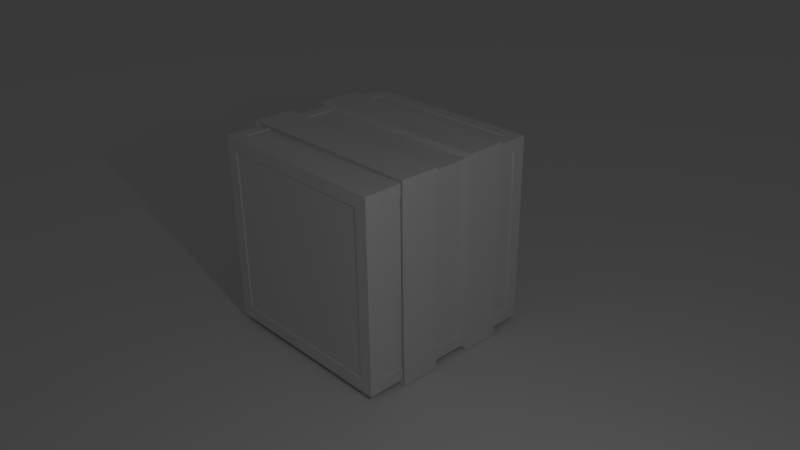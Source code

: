 # Source: box.blend  (saved by Blender 2.68.0; exported with 4.5.12 LTS)
import bpy
from mathutils import Matrix  # noqa: F401  (used for matrix-valued properties, if any)

bpy.ops.wm.read_factory_settings(use_empty=True)
scene = bpy.context.scene
scene.name = 'Scene'

# ---- collections
col_collection_1 = bpy.data.collections.new('Collection 1'); scene.collection.children.link(col_collection_1)

# ---- materials (node trees are filled in below, after node groups)
mat_floor = bpy.data.materials.new('floor')
mat_floor.alpha_threshold = 0.0
mat_floor.use_transparent_shadow = False
mat_floor.preview_render_type = 'CUBE'
mat_floor.roughness = 0.5
mat_floor.line_color = (0.0, 0.0, 0.0, 1.0)
mat_box = bpy.data.materials.new('box')
mat_box.alpha_threshold = 0.0
mat_box.use_transparent_shadow = False
mat_box.roughness = 0.5
mat_box.specular_intensity = 0.2
mat_box.line_color = (0.0, 0.0, 0.0, 1.0)

# ---- material node trees

# ---- world
world_world = bpy.data.worlds.new('World'); scene.world = world_world
world_world.color = (0.05088, 0.05088, 0.05088)
world_world.use_sun_shadow = False
world_world.sun_shadow_jitter_overblur = 0.0
world_world.cycles.sampling_method = 'MANUAL'
world_world.cycles.sample_map_resolution = 256

# ---- cameras
cam_camera = bpy.data.cameras.new('Camera')
cam_camera.clip_end = 100.0
cam_camera.lens = 35.0
cam_camera.sensor_width = 32.0
cam_camera.sensor_height = 18.0
cam_camera.ortho_scale = 7.314
cam_camera.dof.focus_distance = 0.0
cam_camera.dof.aperture_fstop = 128.0

# ---- lights
light_lamp = bpy.data.lights.new('Lamp', 'POINT')
light_lamp.transmission_factor = 0.0
light_lamp.cutoff_distance = 30.0
light_lamp.energy = 100.0
light_lamp.shadow_buffer_clip_start = 1.001
light_lamp.shadow_soft_size = 0.1
light_lamp.shadow_maximum_resolution = 0.006
light_lamp.use_absolute_resolution = True
light_lamp.cycles.use_multiple_importance_sampling = False

# ---- meshes
me_plane = bpy.data.meshes.new('Plane')
me_plane.from_pydata([(1.0, -1.0, 0.0), (-1.0, -1.0, 0.0), (1.0, 1.0, 0.0), (-1.0, 1.0, 0.0)], [], [(1, 0, 2, 3)])
me_plane.materials.append(mat_floor)
me_plane.use_remesh_preserve_volume = False
me_plane.use_remesh_preserve_attributes = False
me_plane.use_mirror_vertex_groups = False
me_plane.update()
me_cube_001 = bpy.data.meshes.new('Cube.001')
me_cube_001.from_pydata([(0.8667, -0.6, -1.0), (-0.6, -0.8667, -1.0), (-0.2, -0.8667, -1.0), (0.2, -0.8667, -1.0), (0.6, -0.8667, -1.0), (0.8667, -0.8667, -1.0), (0.7333, -0.8667, -1.0), (0.8667, -0.7333, -1.0), (-0.8667, -0.6, -1.0), (-0.7333, -0.8667, -1.0), (-0.8667, -0.8667, -1.0), (-0.8667, -0.7333, -1.0), (-0.8667, 0.2, -1.0), (-0.8667, -0.2, -1.0), (0.8667, 0.2, -1.0), (0.8667, -0.2, -1.0), (0.8667, 0.6, -1.0), (0.8667, 0.8667, -1.0), (0.8667, 0.7333, -1.0), (-0.7333, 0.8667, -1.0), (-0.8667, 0.8667, -1.0), (1.011, 1.011, -1.011), (1.011, -1.011, -1.011), (-1.011, -1.011, -1.011), (-1.011, 1.011, -1.011), (1.011, 1.011, 1.011), (1.011, -1.011, 1.011), (-1.011, -1.011, 1.011), (-1.011, 1.011, 1.011), (1.011, 0.6066, -1.011), (1.011, 0.2021, -1.011), (1.011, -0.2024, -1.011), (1.011, -0.6069, -1.011), (-1.011, -0.6069, -1.011), (-1.011, -0.2024, -1.011), (-1.011, 0.2021, -1.011), (-1.011, 0.6066, -1.011), (1.011, 0.6066, 1.011), (1.011, 0.2021, 1.011), (1.011, -0.2024, 1.011), (1.011, -0.6069, 1.011), (-1.011, -0.6069, 1.011), (-1.011, -0.2024, 1.011), (-1.011, 0.2021, 1.011), (-1.011, 0.6066, 1.011), (0.6068, 1.011, -1.011), (0.2023, 1.011, -1.011), (-0.2022, 1.011, -1.011), (-0.6067, 1.011, -1.011), (0.6068, -1.011, -1.011), (0.2023, -1.011, -1.011), (-0.2022, -1.011, -1.011), (-0.6067, -1.011, -1.011), (0.6068, 1.011, 1.011), (0.2023, 1.011, 1.011), (-0.2022, 1.011, 1.011), (-0.6067, 1.011, 1.011), (0.6068, -1.011, 1.011), (0.2023, -1.011, 1.011), (-0.2022, -1.011, 1.011), (-0.6067, -1.011, 1.011), (1.011, 1.011, -0.6067), (1.011, 1.011, -0.2022), (1.011, 1.011, 0.2023), (1.011, 1.011, 0.6067), (1.011, -1.011, -0.6067), (1.011, -1.011, -0.2022), (1.011, -1.011, 0.2023), (1.011, -1.011, 0.6067), (-1.011, -1.011, -0.6067), (-1.011, -1.011, -0.2022), (-1.011, -1.011, 0.2023), (-1.011, -1.011, 0.6067), (-1.011, 1.011, -0.6067), (-1.011, 1.011, -0.2022), (-1.011, 1.011, 0.2023), (-1.011, 1.011, 0.6067), (0.8764, -1.011, 0.6067), (0.8764, -1.011, 0.2023), (0.8764, -1.011, -0.2022), (0.8764, -1.011, -0.6067), (0.8764, -0.6069, -1.011), (0.8764, -1.011, 1.011), (0.7416, -1.011, 1.011), (0.8764, -1.011, -1.011), (0.7416, -1.011, -1.011), (0.8764, -0.6069, 1.011), (1.011, -0.7417, 0.8764), (1.011, -0.8766, 0.7416), (1.011, -0.8766, 0.8764), (-1.011, -0.8766, 0.7416), (-1.011, -0.8766, 0.8764), (-1.011, -0.7417, 0.8764), (-0.6067, -1.011, 0.8764), (-0.2022, -1.011, 0.8764), (0.2023, -1.011, 0.8764), (0.6068, -1.011, 0.8764), (-1.011, -0.6069, 0.8764), (1.011, -0.6069, 0.8764), (-1.011, -1.011, 0.8764), (-1.011, -1.011, 0.7416), (1.011, -1.011, 0.8764), (1.011, -1.011, 0.7416), (-1.011, -0.8766, 0.6067), (-1.011, -0.8766, 0.2023), (-1.011, -0.8766, -0.2022), (-1.011, -0.8766, -0.6067), (1.011, -0.8766, 0.6067), (1.011, -0.8766, 0.2023), (1.011, -0.8766, -0.2022), (1.011, -0.8766, -0.6067), (-0.6067, -0.8766, 1.011), (-0.2022, -0.8766, 1.011), (0.2023, -0.8766, 1.011), (0.6068, -0.8766, 1.011), (-0.6067, -0.8766, -1.011), (-0.2022, -0.8766, -1.011), (0.2023, -0.8766, -1.011), (0.6068, -0.8766, -1.011), (-1.011, -0.8766, 1.011), (-1.011, -0.7417, 1.011), (-1.011, -0.8766, -1.011), (-1.011, -0.7417, -1.011), (1.011, -0.8766, 1.011), (1.011, -0.7417, 1.011), (1.011, -0.8766, -1.011), (1.011, -0.7417, -1.011), (0.8764, -1.011, 0.8764), (0.7416, -1.011, 0.8764), (0.8764, -1.011, 0.7416), (0.7416, -0.8766, 1.011), (0.8764, -0.8766, 1.011), (0.8764, -0.7417, 1.011), (0.8764, -0.8766, -1.011), (0.7416, -0.8766, -1.011), (0.8764, -0.7417, -1.011), (-0.7416, -1.011, -1.011), (-0.8764, -1.011, -1.011), (-0.7416, -1.011, 1.011), (-0.8764, -1.011, 1.011), (-0.8764, -0.6069, -1.011), (-0.8764, -0.6069, 1.011), (-0.8764, -1.011, -0.6067), (-0.8764, -1.011, -0.2022), (-0.8764, -1.011, 0.2023), (-0.8764, -1.011, 0.6067), (-0.7416, -1.011, 0.8764), (-0.8764, -1.011, 0.8764), (-0.8764, -1.011, 0.7416), (-0.8764, -0.8766, 1.011), (-0.7416, -0.8766, 1.011), (-0.8764, -0.7417, 1.011), (-0.7416, -0.8766, -1.011), (-0.8764, -0.8766, -1.011), (-0.8764, -0.7417, -1.011), (1.011, -0.6069, -0.8764), (-1.011, -0.6069, -0.8764), (0.6068, -1.011, -0.8764), (0.2023, -1.011, -0.8764), (-0.2022, -1.011, -0.8764), (-0.6067, -1.011, -0.8764), (1.011, -1.011, -0.7416), (1.011, -1.011, -0.8764), (-1.011, -1.011, -0.7416), (-1.011, -1.011, -0.8764), (0.7416, -1.011, -0.8764), (0.8764, -1.011, -0.7416), (0.8764, -1.011, -0.8764), (-1.011, -0.7417, -0.8764), (-1.011, -0.8766, -0.7416), (-1.011, -0.8766, -0.8764), (1.011, -0.8766, -0.7416), (1.011, -0.8766, -0.8764), (1.011, -0.7417, -0.8764), (-0.7416, -1.011, -0.8764), (-0.8764, -1.011, -0.7416), (-0.8764, -1.011, -0.8764), (-0.8764, 0.2021, 1.011), (-0.8764, -0.2024, 1.011), (-1.011, -0.2024, 0.8764), (-1.011, 0.2021, 0.8764), (-1.011, -0.2024, -0.8764), (-1.011, 0.2021, -0.8764), (-0.8764, 0.2021, -1.011), (-0.8764, -0.2024, -1.011), (0.8764, 0.2021, -1.011), (0.8764, -0.2024, -1.011), (1.011, 0.2021, -0.8764), (1.011, -0.2024, -0.8764), (0.8764, 0.2021, 1.011), (0.8764, -0.2024, 1.011), (-1.011, 0.7414, -1.011), (-1.011, 0.8762, -1.011), (-1.011, 0.7414, 1.011), (-1.011, 0.8762, 1.011), (1.011, 0.7414, -1.011), (1.011, 0.8762, -1.011), (1.011, 0.7414, 1.011), (1.011, 0.8762, 1.011), (0.6068, 0.8762, -1.011), (0.2023, 0.8762, -1.011), (-0.2022, 0.8762, -1.011), (-0.6067, 0.8762, -1.011), (0.6068, 0.8762, 1.011), (0.2023, 0.8762, 1.011), (-0.2022, 0.8762, 1.011), (-0.6067, 0.8762, 1.011), (-1.011, 0.8762, -0.6067), (-1.011, 0.8762, -0.2022), (-1.011, 0.8762, 0.2023), (-1.011, 0.8762, 0.6067), (1.011, 0.8762, -0.6067), (1.011, 0.8762, -0.2022), (1.011, 0.8762, 0.2023), (1.011, 0.8762, 0.6067), (1.011, 0.6066, -0.8764), (-1.011, 0.6066, -0.8764), (1.011, 1.011, -0.7416), (1.011, 1.011, -0.8764), (-1.011, 1.011, -0.7416), (-1.011, 1.011, -0.8764), (0.6068, 1.011, -0.8764), (0.2023, 1.011, -0.8764), (-0.2022, 1.011, -0.8764), (-0.6067, 1.011, -0.8764), (-1.011, 0.7414, -0.8764), (-1.011, 0.8762, -0.7416), (-1.011, 0.8762, -0.8764), (1.011, 0.8762, -0.7416), (1.011, 0.8762, -0.8764), (1.011, 0.7414, -0.8764), (0.8764, 0.6066, 1.011), (0.7416, 1.011, -1.011), (0.8764, 1.011, -1.011), (0.7416, 1.011, 1.011), (0.8764, 1.011, 1.011), (0.8764, 0.6066, -1.011), (0.8764, 1.011, 0.6067), (0.8764, 1.011, 0.2023), (0.8764, 1.011, -0.2022), (0.8764, 1.011, -0.6067), (0.8764, 0.8762, -1.011), (0.7416, 0.8762, -1.011), (0.8764, 0.7414, -1.011), (0.7416, 0.8762, 1.011), (0.8764, 0.8762, 1.011), (0.8764, 0.7414, 1.011), (0.8764, 1.011, -0.7416), (0.8764, 1.011, -0.8764), (0.7416, 1.011, -0.8764), (-0.7416, 1.011, -1.011), (-0.8764, 1.011, -1.011), (-0.7416, 1.011, 1.011), (-0.8764, 1.011, 1.011), (-0.8764, 0.6066, -1.011), (-0.8764, 0.6066, 1.011), (-0.8764, 1.011, 0.6067), (-0.8764, 1.011, 0.2023), (-0.8764, 1.011, -0.2022), (-0.8764, 1.011, -0.6067), (-0.7416, 0.8762, -1.011), (-0.8764, 0.8762, -1.011), (-0.8764, 0.7414, -1.011), (-0.8764, 0.8762, 1.011), (-0.7416, 0.8762, 1.011), (-0.8764, 0.7414, 1.011), (-0.8764, 1.011, -0.7416), (-0.7416, 1.011, -0.8764), (-0.8764, 1.011, -0.8764), (1.011, 1.011, 0.7416), (1.011, 1.011, 0.8764), (-1.011, 1.011, 0.7416), (-1.011, 1.011, 0.8764), (0.6068, 1.011, 0.8764), (0.2023, 1.011, 0.8764), (-0.2022, 1.011, 0.8764), (-0.6067, 1.011, 0.8764), (1.011, 0.6066, 0.8764), (-1.011, 0.6066, 0.8764), (-1.011, 0.7414, 0.8764), (-1.011, 0.8762, 0.8764), (-1.011, 0.8762, 0.7416), (1.011, 0.8762, 0.8764), (1.011, 0.8762, 0.7416), (1.011, 0.7414, 0.8764), (0.8764, 1.011, 0.7416), (0.8764, 1.011, 0.8764), (0.7416, 1.011, 0.8764), (-0.7416, 1.011, 0.8764), (-0.8764, 1.011, 0.7416), (-0.8764, 1.011, 0.8764), (1.0, 0.6, -1.0), (1.0, 0.2, -1.0), (1.0, -0.2, -1.0), (1.0, -0.6, -1.0), (-1.0, -0.6, -1.0), (-1.0, -0.2, -1.0), (-1.0, 0.2, -1.0), (-1.0, 0.6, -1.0), (1.0, 0.6, 1.0), (1.0, 0.2, 1.0), (1.0, -0.2, 1.0), (1.0, -0.6, 1.0), (-1.0, -0.6, 1.0), (-1.0, -0.2, 1.0), (-1.0, 0.2, 1.0), (-1.0, 0.6, 1.0), (0.6, 0.6, -1.0), (0.2, 0.6, -1.0), (-0.2, 0.6, -1.0), (-0.6, 0.6, -1.0), (0.6, 0.2, -1.0), (0.2, 0.2, -1.0), (-0.2, 0.2, -1.0), (-0.6, 0.2, -1.0), (0.6, -0.2, -1.0), (0.2, -0.2, -1.0), (-0.2, -0.2, -1.0), (-0.6, -0.2, -1.0), (0.6, -0.6, -1.0), (0.2, -0.6, -1.0), (-0.2, -0.6, -1.0), (-0.6, -0.6, -1.0), (-0.6, 0.6, 1.0), (-0.2, 0.6, 1.0), (0.2, 0.6, 1.0), (0.6, 0.6, 1.0), (-0.6, 0.2, 1.0), (-0.2, 0.2, 1.0), (0.2, 0.2, 1.0), (0.6, 0.2, 1.0), (-0.6, -0.2, 1.0), (-0.2, -0.2, 1.0), (0.2, -0.2, 1.0), (0.6, -0.2, 1.0), (-0.6, -0.6, 1.0), (-0.2, -0.6, 1.0), (0.2, -0.6, 1.0), (0.6, -0.6, 1.0), (1.0, 0.6, 0.6), (1.0, 0.6, 0.2), (1.0, 0.6, -0.2), (1.0, 0.6, -0.6), (1.0, 0.2, 0.6), (1.0, 0.2, 0.2), (1.0, 0.2, -0.2), (1.0, 0.2, -0.6), (1.0, -0.2, 0.6), (1.0, -0.2, 0.2), (1.0, -0.2, -0.2), (1.0, -0.2, -0.6), (1.0, -0.6, 0.6), (1.0, -0.6, 0.2), (1.0, -0.6, -0.2), (1.0, -0.6, -0.6), (-1.0, -0.6, 0.6), (-1.0, -0.6, 0.2), (-1.0, -0.6, -0.2), (-1.0, -0.6, -0.6), (-1.0, -0.2, 0.6), (-1.0, -0.2, 0.2), (-1.0, -0.2, -0.2), (-1.0, -0.2, -0.6), (-1.0, 0.2, 0.6), (-1.0, 0.2, 0.2), (-1.0, 0.2, -0.2), (-1.0, 0.2, -0.6), (-1.0, 0.6, 0.6), (-1.0, 0.6, 0.2), (-1.0, 0.6, -0.2), (-1.0, 0.6, -0.6), (1.056, 0.6337, -1.056), (1.056, 0.2112, -1.056), (1.056, -0.2112, -1.056), (1.056, -0.6337, -1.056), (-1.056, -0.6337, -1.056), (-1.056, -0.2112, -1.056), (-1.056, 0.2112, -1.056), (-1.056, 0.6337, -1.056), (1.056, 0.6337, 1.056), (1.056, 0.2112, 1.056), (1.056, -0.2112, 1.056), (1.056, -0.6337, 1.056), (-1.056, -0.6337, 1.056), (-1.056, -0.2112, 1.056), (-1.056, 0.2112, 1.056), (-1.056, 0.6337, 1.056), (0.6337, 0.6337, -1.056), (0.2112, 0.6337, -1.056), (-0.2112, 0.6337, -1.056), (-0.6337, 0.6337, -1.056), (0.6337, 0.2112, -1.056), (0.2112, 0.2112, -1.056), (-0.2112, 0.2112, -1.056), (-0.6337, 0.2112, -1.056), (0.6337, -0.2112, -1.056), (0.2112, -0.2112, -1.056), (-0.2112, -0.2112, -1.056), (-0.6337, -0.2112, -1.056), (0.6337, -0.6337, -1.056), (0.2112, -0.6337, -1.056), (-0.2112, -0.6337, -1.056), (-0.6337, -0.6337, -1.056), (-0.6337, 0.6337, 1.056), (-0.2112, 0.6337, 1.056), (0.2112, 0.6337, 1.056), (0.6337, 0.6337, 1.056), (-0.6337, 0.2112, 1.056), (-0.2112, 0.2112, 1.056), (0.2112, 0.2112, 1.056), (0.6337, 0.2112, 1.056), (-0.6337, -0.2112, 1.056), (-0.2112, -0.2112, 1.056), (0.2112, -0.2112, 1.056), (0.6337, -0.2112, 1.056), (-0.6337, -0.6337, 1.056), (-0.2112, -0.6337, 1.056), (0.2112, -0.6337, 1.056), (0.6337, -0.6337, 1.056), (1.056, 0.6337, 0.6337), (1.056, 0.6337, 0.2112), (1.056, 0.6337, -0.2112), (1.056, 0.6337, -0.6337), (1.056, 0.2112, 0.6337), (1.056, 0.2112, 0.2112), (1.056, 0.2112, -0.2112), (1.056, 0.2112, -0.6337), (1.056, -0.2112, 0.6337), (1.056, -0.2112, 0.2112), (1.056, -0.2112, -0.2112), (1.056, -0.2112, -0.6337), (1.056, -0.6337, 0.6337), (1.056, -0.6337, 0.2112), (1.056, -0.6337, -0.2112), (1.056, -0.6337, -0.6337), (-1.056, -0.6337, 0.6337), (-1.056, -0.6337, 0.2112), (-1.056, -0.6337, -0.2112), (-1.056, -0.6337, -0.6337), (-1.056, -0.2112, 0.6337), (-1.056, -0.2112, 0.2112), (-1.056, -0.2112, -0.2112), (-1.056, -0.2112, -0.6337), (-1.056, 0.2112, 0.6337), (-1.056, 0.2112, 0.2112), (-1.056, 0.2112, -0.2112), (-1.056, 0.2112, -0.6337), (-1.056, 0.6337, 0.6337), (-1.056, 0.6337, 0.2112), (-1.056, 0.6337, -0.2112), (-1.056, 0.6337, -0.6337), (1.0, 0.6, -1.0), (1.0, 0.2, -1.0), (1.0, -0.2, -1.0), (1.0, -0.6, -1.0), (-1.0, -0.6, -1.0), (-1.0, -0.2, -1.0), (-1.0, 0.2, -1.0), (-1.0, 0.6, -1.0), (1.0, 0.6, 1.0), (1.0, 0.2, 1.0), (1.0, -0.2, 1.0), (1.0, -0.6, 1.0), (-1.0, -0.6, 1.0), (-1.0, -0.2, 1.0), (-1.0, 0.2, 1.0), (-1.0, 0.6, 1.0), (0.6, 0.6, -1.0), (0.2, 0.6, -1.0), (-0.2, 0.6, -1.0), (-0.6, 0.6, -1.0), (0.6, 0.2, -1.0), (0.2, 0.2, -1.0), (-0.2, 0.2, -1.0), (-0.6, 0.2, -1.0), (0.6, -0.2, -1.0), (0.2, -0.2, -1.0), (-0.2, -0.2, -1.0), (-0.6, -0.2, -1.0), (0.6, -0.6, -1.0), (0.2, -0.6, -1.0), (-0.2, -0.6, -1.0), (-0.6, -0.6, -1.0), (-0.6, 0.6, 1.0), (-0.2, 0.6, 1.0), (0.2, 0.6, 1.0), (0.6, 0.6, 1.0), (-0.6, 0.2, 1.0), (-0.2, 0.2, 1.0), (0.2, 0.2, 1.0), (0.6, 0.2, 1.0), (-0.6, -0.2, 1.0), (-0.2, -0.2, 1.0), (0.2, -0.2, 1.0), (0.6, -0.2, 1.0), (-0.6, -0.6, 1.0), (-0.2, -0.6, 1.0), (0.2, -0.6, 1.0), (0.6, -0.6, 1.0), (1.0, 0.6, 0.6), (1.0, 0.6, 0.2), (1.0, 0.6, -0.2), (1.0, 0.6, -0.6), (1.0, 0.2, 0.6), (1.0, 0.2, 0.2), (1.0, 0.2, -0.2), (1.0, 0.2, -0.6), (1.0, -0.2, 0.6), (1.0, -0.2, 0.2), (1.0, -0.2, -0.2), (1.0, -0.2, -0.6), (1.0, -0.6, 0.6), (1.0, -0.6, 0.2), (1.0, -0.6, -0.2), (1.0, -0.6, -0.6), (-1.0, -0.6, 0.6), (-1.0, -0.6, 0.2), (-1.0, -0.6, -0.2), (-1.0, -0.6, -0.6), (-1.0, -0.2, 0.6), (-1.0, -0.2, 0.2), (-1.0, -0.2, -0.2), (-1.0, -0.2, -0.6), (-1.0, 0.2, 0.6), (-1.0, 0.2, 0.2), (-1.0, 0.2, -0.2), (-1.0, 0.2, -0.6), (-1.0, 0.6, 0.6), (-1.0, 0.6, 0.2), (-1.0, 0.6, -0.2), (-1.0, 0.6, -0.6), (0.6, -1.0, 0.6), (0.6, -1.0, 0.2), (0.6, -1.0, -0.2), (0.6, -1.0, -0.6), (0.2, -1.0, 0.6), (0.2, -1.0, 0.2), (0.2, -1.0, -0.2), (0.2, -1.0, -0.6), (-0.2, -1.0, 0.6), (-0.2, -1.0, 0.2), (-0.2, -1.0, -0.2), (-0.2, -1.0, -0.6), (-0.6, -1.0, 0.6), (-0.6, -1.0, 0.2), (-0.6, -1.0, -0.2), (-0.6, -1.0, -0.6), (0.6, 1.0, -0.6), (0.6, 1.0, -0.2), (0.6, 1.0, 0.2), (0.6, 1.0, 0.6), (0.2, 1.0, -0.6), (0.2, 1.0, -0.2), (0.2, 1.0, 0.2), (0.2, 1.0, 0.6), (-0.2, 1.0, -0.6), (-0.2, 1.0, -0.2), (-0.2, 1.0, 0.2), (-0.2, 1.0, 0.6), (-0.6, 1.0, -0.6), (-0.6, 1.0, -0.2), (-0.6, 1.0, 0.2), (-0.6, 1.0, 0.6), (0.7333, -1.0, 0.6), (0.8667, -1.0, 0.6), (0.7333, -1.0, 0.2), (0.8667, -1.0, 0.2), (0.7333, -1.0, -0.2), (0.8667, -1.0, -0.2), (0.7333, -1.0, -0.6), (0.8667, -1.0, -0.6), (0.8667, -0.6, -1.0), (0.7333, -0.6, -1.0), (0.8667, -0.6, 1.0), (0.7333, -0.6, 1.0), (1.0, -0.7333, 0.7333), (1.0, -0.7333, 0.8667), (1.0, -0.8667, 0.7333), (1.0, -0.8667, 0.8667), (-1.0, -0.8667, 0.7333), (-1.0, -0.8667, 0.8667), (-1.0, -0.7333, 0.7333), (-1.0, -0.7333, 0.8667), (-0.6, -1.0, 0.8667), (-0.6, -1.0, 0.7333), (-0.2, -1.0, 0.8667), (-0.2, -1.0, 0.7333), (0.2, -1.0, 0.8667), (0.2, -1.0, 0.7333), (0.6, -1.0, 0.8667), (0.6, -1.0, 0.7333), (-1.0, -0.6, 0.8667), (-1.0, -0.6, 0.7333), (1.0, -0.6, 0.8667), (1.0, -0.6, 0.7333), (-1.0, -0.7333, 0.6), (-1.0, -0.8667, 0.6), (-1.0, -0.7333, 0.2), (-1.0, -0.8667, 0.2), (-1.0, -0.7333, -0.2), (-1.0, -0.8667, -0.2), (-1.0, -0.7333, -0.6), (-1.0, -0.8667, -0.6), (1.0, -0.8667, 0.6), (1.0, -0.7333, 0.6), (1.0, -0.8667, 0.2), (1.0, -0.7333, 0.2), (1.0, -0.8667, -0.2), (1.0, -0.7333, -0.2), (1.0, -0.8667, -0.6), (1.0, -0.7333, -0.6), (-0.6, -0.8667, 1.0), (-0.6, -0.7333, 1.0), (-0.2, -0.8667, 1.0), (-0.2, -0.7333, 1.0), (0.2, -0.8667, 1.0), (0.2, -0.7333, 1.0), (0.6, -0.8667, 1.0), (0.6, -0.7333, 1.0), (-0.6, -0.7333, -1.0), (-0.6, -0.8667, -1.0), (-0.2, -0.7333, -1.0), (-0.2, -0.8667, -1.0), (0.2, -0.7333, -1.0), (0.2, -0.8667, -1.0), (0.6, -0.7333, -1.0), (0.6, -0.8667, -1.0), (0.8667, -1.0, 0.8667), (0.7333, -1.0, 0.8667), (0.8667, -1.0, 0.7333), (0.7333, -1.0, 0.7333), (0.7333, -0.8667, 1.0), (0.8667, -0.8667, 1.0), (0.7333, -0.7333, 1.0), (0.8667, -0.7333, 1.0), (0.8667, -0.8667, -1.0), (0.7333, -0.8667, -1.0), (0.8667, -0.7333, -1.0), (0.7333, -0.7333, -1.0), (-0.7333, -0.6, -1.0), (-0.8667, -0.6, -1.0), (-0.7333, -0.6, 1.0), (-0.8667, -0.6, 1.0), (-0.7333, -1.0, -0.6), (-0.8667, -1.0, -0.6), (-0.7333, -1.0, -0.2), (-0.8667, -1.0, -0.2), (-0.7333, -1.0, 0.2), (-0.8667, -1.0, 0.2), (-0.7333, -1.0, 0.6), (-0.8667, -1.0, 0.6), (-0.7333, -1.0, 0.8667), (-0.8667, -1.0, 0.8667), (-0.7333, -1.0, 0.7333), (-0.8667, -1.0, 0.7333), (-0.8667, -0.8667, 1.0), (-0.7333, -0.8667, 1.0), (-0.8667, -0.7333, 1.0), (-0.7333, -0.7333, 1.0), (-0.7333, -0.8667, -1.0), (-0.8667, -0.8667, -1.0), (-0.7333, -0.7333, -1.0), (-0.8667, -0.7333, -1.0), (1.0, -0.6, -0.7333), (1.0, -0.6, -0.8667), (-1.0, -0.6, -0.7333), (-1.0, -0.6, -0.8667), (0.6, -1.0, -0.7333), (0.6, -1.0, -0.8667), (0.2, -1.0, -0.7333), (0.2, -1.0, -0.8667), (-0.2, -1.0, -0.7333), (-0.2, -1.0, -0.8667), (-0.6, -1.0, -0.7333), (-0.6, -1.0, -0.8667), (0.7333, -1.0, -0.7333), (0.7333, -1.0, -0.8667), (0.8667, -1.0, -0.7333), (0.8667, -1.0, -0.8667), (-1.0, -0.7333, -0.7333), (-1.0, -0.7333, -0.8667), (-1.0, -0.8667, -0.7333), (-1.0, -0.8667, -0.8667), (1.0, -0.8667, -0.7333), (1.0, -0.8667, -0.8667), (1.0, -0.7333, -0.7333), (1.0, -0.7333, -0.8667), (-0.7333, -1.0, -0.7333), (-0.7333, -1.0, -0.8667), (-0.8667, -1.0, -0.7333), (-0.8667, -1.0, -0.8667), (-0.7333, 0.2, 1.0), (-0.8667, 0.2, 1.0), (-0.7333, -0.2, 1.0), (-0.8667, -0.2, 1.0), (-1.0, -0.2, 0.7333), (-1.0, -0.2, 0.8667), (-1.0, 0.2, 0.7333), (-1.0, 0.2, 0.8667), (-1.0, -0.2, -0.7333), (-1.0, -0.2, -0.8667), (-1.0, 0.2, -0.7333), (-1.0, 0.2, -0.8667), (-0.7333, 0.2, -1.0), (-0.8667, 0.2, -1.0), (-0.7333, -0.2, -1.0), (-0.8667, -0.2, -1.0), (0.7333, 0.2, -1.0), (0.8667, 0.2, -1.0), (0.7333, -0.2, -1.0), (0.8667, -0.2, -1.0), (1.0, 0.2, -0.7333), (1.0, 0.2, -0.8667), (1.0, -0.2, -0.7333), (1.0, -0.2, -0.8667), (1.0, 0.2, 0.7333), (1.0, 0.2, 0.8667), (1.0, -0.2, 0.7333), (1.0, -0.2, 0.8667), (0.7333, 0.2, 1.0), (0.8667, 0.2, 1.0), (0.7333, -0.2, 1.0), (0.8667, -0.2, 1.0), (0.6, 0.7333, -1.0), (0.6, 0.8667, -1.0), (0.2, 0.7333, -1.0), (0.2, 0.8667, -1.0), (-0.2, 0.7333, -1.0), (-0.2, 0.8667, -1.0), (-0.6, 0.7333, -1.0), (-0.6, 0.8667, -1.0), (0.6, 0.8667, 1.0), (0.6, 0.7333, 1.0), (0.2, 0.8667, 1.0), (0.2, 0.7333, 1.0), (-0.2, 0.8667, 1.0), (-0.2, 0.7333, 1.0), (-0.6, 0.8667, 1.0), (-0.6, 0.7333, 1.0), (-1.0, 0.7333, -0.6), (-1.0, 0.8667, -0.6), (-1.0, 0.7333, -0.2), (-1.0, 0.8667, -0.2), (-1.0, 0.7333, 0.2), (-1.0, 0.8667, 0.2), (-1.0, 0.7333, 0.6), (-1.0, 0.8667, 0.6), (1.0, 0.8667, -0.6), (1.0, 0.7333, -0.6), (1.0, 0.8667, -0.2), (1.0, 0.7333, -0.2), (1.0, 0.8667, 0.2), (1.0, 0.7333, 0.2), (1.0, 0.8667, 0.6), (1.0, 0.7333, 0.6), (1.0, 0.6, -0.7333), (1.0, 0.6, -0.8667), (-1.0, 0.6, -0.7333), (-1.0, 0.6, -0.8667), (0.6, 1.0, -0.7333), (0.6, 1.0, -0.8667), (0.2, 1.0, -0.7333), (0.2, 1.0, -0.8667), (-0.2, 1.0, -0.7333), (-0.2, 1.0, -0.8667), (-0.6, 1.0, -0.7333), (-0.6, 1.0, -0.8667), (-1.0, 0.7333, -0.7333), (-1.0, 0.7333, -0.8667), (-1.0, 0.8667, -0.7333), (-1.0, 0.8667, -0.8667), (1.0, 0.8667, -0.7333), (1.0, 0.8667, -0.8667), (1.0, 0.7333, -0.7333), (1.0, 0.7333, -0.8667), (0.7333, 0.6, 1.0), (0.8667, 0.6, 1.0), (0.7333, 0.6, -1.0), (0.8667, 0.6, -1.0), (0.8667, 1.0, 0.6), (0.7333, 1.0, 0.6), (0.8667, 1.0, 0.2), (0.7333, 1.0, 0.2), (0.8667, 1.0, -0.2), (0.7333, 1.0, -0.2), (0.8667, 1.0, -0.6), (0.7333, 1.0, -0.6), (0.8667, 0.8667, -1.0), (0.7333, 0.8667, -1.0), (0.8667, 0.7333, -1.0), (0.7333, 0.7333, -1.0), (0.7333, 0.8667, 1.0), (0.8667, 0.8667, 1.0), (0.7333, 0.7333, 1.0), (0.8667, 0.7333, 1.0), (0.8667, 1.0, -0.7333), (0.7333, 1.0, -0.7333), (0.8667, 1.0, -0.8667), (0.7333, 1.0, -0.8667), (-0.7333, 0.6, -1.0), (-0.8667, 0.6, -1.0), (-0.7333, 0.6, 1.0), (-0.8667, 0.6, 1.0), (-0.7333, 1.0, 0.6), (-0.8667, 1.0, 0.6), (-0.7333, 1.0, 0.2), (-0.8667, 1.0, 0.2), (-0.7333, 1.0, -0.2), (-0.8667, 1.0, -0.2), (-0.7333, 1.0, -0.6), (-0.8667, 1.0, -0.6), (-0.7333, 0.8667, -1.0), (-0.8667, 0.8667, -1.0), (-0.7333, 0.7333, -1.0), (-0.8667, 0.7333, -1.0), (-0.8667, 0.8667, 1.0), (-0.7333, 0.8667, 1.0), (-0.8667, 0.7333, 1.0), (-0.7333, 0.7333, 1.0), (-0.7333, 1.0, -0.7333), (-0.8667, 1.0, -0.7333), (-0.7333, 1.0, -0.8667), (-0.8667, 1.0, -0.8667), (0.6, 1.0, 0.7333), (0.6, 1.0, 0.8667), (0.2, 1.0, 0.7333), (0.2, 1.0, 0.8667), (-0.2, 1.0, 0.7333), (-0.2, 1.0, 0.8667), (-0.6, 1.0, 0.7333), (-0.6, 1.0, 0.8667), (1.0, 0.6, 0.7333), (1.0, 0.6, 0.8667), (-1.0, 0.6, 0.7333), (-1.0, 0.6, 0.8667), (-1.0, 0.7333, 0.8667), (-1.0, 0.7333, 0.7333), (-1.0, 0.8667, 0.8667), (-1.0, 0.8667, 0.7333), (1.0, 0.8667, 0.8667), (1.0, 0.8667, 0.7333), (1.0, 0.7333, 0.8667), (1.0, 0.7333, 0.7333), (0.8667, 1.0, 0.7333), (0.8667, 1.0, 0.8667), (0.7333, 1.0, 0.7333), (0.7333, 1.0, 0.8667), (-0.7333, 1.0, 0.7333), (-0.7333, 1.0, 0.8667), (-0.8667, 1.0, 0.7333), (-0.8667, 1.0, 0.8667), (1.011, 0.6066, -1.011), (1.011, 0.2021, -1.011), (1.011, -0.2024, -1.011), (1.011, -0.6069, -1.011), (-1.011, -0.6069, -1.011), (-1.011, -0.2024, -1.011), (-1.011, 0.2021, -1.011), (-1.011, 0.6066, -1.011), (1.011, 0.6066, 1.011), (1.011, 0.2021, 1.011), (1.011, -0.2024, 1.011), (1.011, -0.6069, 1.011), (-1.011, -0.6069, 1.011), (-1.011, -0.2024, 1.011), (-1.011, 0.2021, 1.011), (-1.011, 0.6066, 1.011), (0.8764, -1.011, 0.6067), (0.8764, -1.011, 0.2023), (0.8764, -1.011, -0.2022), (0.8764, -1.011, -0.6067), (0.8764, -0.6069, -1.011), (0.8764, -0.6069, 1.011), (1.011, -0.7417, 0.8764), (1.011, -0.8766, 0.7416), (1.011, -0.8766, 0.8764), (-1.011, -0.8766, 0.7416), (-1.011, -0.8766, 0.8764), (-1.011, -0.7417, 0.8764), (-0.6067, -1.011, 0.8764), (-0.2022, -1.011, 0.8764), (0.2023, -1.011, 0.8764), (0.6068, -1.011, 0.8764), (-1.011, -0.6069, 0.8764), (1.011, -0.6069, 0.8764), (-1.011, -0.8766, 0.6067), (-1.011, -0.8766, 0.2023), (-1.011, -0.8766, -0.2022), (-1.011, -0.8766, -0.6067), (1.011, -0.8766, 0.6067), (1.011, -0.8766, 0.2023), (1.011, -0.8766, -0.2022), (1.011, -0.8766, -0.6067), (-0.6067, -0.8766, 1.011), (-0.2022, -0.8766, 1.011), (0.2023, -0.8766, 1.011), (0.6068, -0.8766, 1.011), (0.8764, -1.011, 0.8764), (0.7416, -1.011, 0.8764), (0.8764, -1.011, 0.7416), (0.7416, -0.8766, 1.011), (0.8764, -0.8766, 1.011), (0.8764, -0.7417, 1.011), (-0.8764, -0.6069, -1.011), (-0.8764, -0.6069, 1.011), (-0.8764, -1.011, -0.6067), (-0.8764, -1.011, -0.2022), (-0.8764, -1.011, 0.2023), (-0.8764, -1.011, 0.6067), (-0.7416, -1.011, 0.8764), (-0.8764, -1.011, 0.8764), (-0.8764, -1.011, 0.7416), (-0.8764, -0.8766, 1.011), (-0.7416, -0.8766, 1.011), (-0.8764, -0.7417, 1.011), (1.011, -0.6069, -0.8764), (-1.011, -0.6069, -0.8764), (0.6068, -1.011, -0.8764), (0.2023, -1.011, -0.8764), (-0.2022, -1.011, -0.8764), (-0.6067, -1.011, -0.8764), (0.7416, -1.011, -0.8764), (0.8764, -1.011, -0.7416), (0.8764, -1.011, -0.8764), (-1.011, -0.7417, -0.8764), (-1.011, -0.8766, -0.7416), (-1.011, -0.8766, -0.8764), (1.011, -0.8766, -0.7416), (1.011, -0.8766, -0.8764), (1.011, -0.7417, -0.8764), (-0.7416, -1.011, -0.8764), (-0.8764, -1.011, -0.7416), (-0.8764, -1.011, -0.8764), (-0.8764, 0.2021, 1.011), (-0.8764, -0.2024, 1.011), (-1.011, -0.2024, 0.8764), (-1.011, 0.2021, 0.8764), (-1.011, -0.2024, -0.8764), (-1.011, 0.2021, -0.8764), (-0.8764, 0.2021, -1.011), (-0.8764, -0.2024, -1.011), (0.8764, 0.2021, -1.011), (0.8764, -0.2024, -1.011), (1.011, 0.2021, -0.8764), (1.011, -0.2024, -0.8764), (0.8764, 0.2021, 1.011), (0.8764, -0.2024, 1.011), (0.6068, 0.8762, -1.011), (0.2023, 0.8762, -1.011), (-0.2022, 0.8762, -1.011), (-0.6067, 0.8762, -1.011), (0.6068, 0.8762, 1.011), (0.2023, 0.8762, 1.011), (-0.2022, 0.8762, 1.011), (-0.6067, 0.8762, 1.011), (-1.011, 0.8762, -0.6067), (-1.011, 0.8762, -0.2022), (-1.011, 0.8762, 0.2023), (-1.011, 0.8762, 0.6067), (1.011, 0.8762, -0.6067), (1.011, 0.8762, -0.2022), (1.011, 0.8762, 0.2023), (1.011, 0.8762, 0.6067), (1.011, 0.6066, -0.8764), (-1.011, 0.6066, -0.8764), (0.6068, 1.011, -0.8764), (0.2023, 1.011, -0.8764), (-0.2022, 1.011, -0.8764), (-0.6067, 1.011, -0.8764), (-1.011, 0.7414, -0.8764), (-1.011, 0.8762, -0.7416), (-1.011, 0.8762, -0.8764), (1.011, 0.8762, -0.7416), (1.011, 0.8762, -0.8764), (1.011, 0.7414, -0.8764), (0.8764, 0.6066, 1.011), (0.8764, 0.6066, -1.011), (0.8764, 1.011, 0.6067), (0.8764, 1.011, 0.2023), (0.8764, 1.011, -0.2022), (0.8764, 1.011, -0.6067), (0.8764, 0.8762, -1.011), (0.7416, 0.8762, -1.011), (0.7416, 0.8762, 1.011), (0.8764, 0.8762, 1.011), (0.8764, 0.7414, 1.011), (0.8764, 1.011, -0.7416), (0.8764, 1.011, -0.8764), (0.7416, 1.011, -0.8764), (-0.8764, 0.6066, -1.011), (-0.8764, 0.6066, 1.011), (-0.8764, 1.011, 0.6067), (-0.8764, 1.011, 0.2023), (-0.8764, 1.011, -0.2022), (-0.8764, 1.011, -0.6067), (-0.7416, 0.8762, -1.011), (-0.8764, 0.8762, -1.011), (-0.8764, 0.7414, -1.011), (-0.8764, 0.8762, 1.011), (-0.7416, 0.8762, 1.011), (-0.8764, 0.7414, 1.011), (-0.8764, 1.011, -0.7416), (-0.7416, 1.011, -0.8764), (-0.8764, 1.011, -0.8764), (0.6068, 1.011, 0.8764), (0.2023, 1.011, 0.8764), (-0.2022, 1.011, 0.8764), (-0.6067, 1.011, 0.8764), (1.011, 0.6066, 0.8764), (-1.011, 0.6066, 0.8764), (-1.011, 0.7414, 0.8764), (-1.011, 0.8762, 0.8764), (-1.011, 0.8762, 0.7416), (1.011, 0.8762, 0.8764), (1.011, 0.8762, 0.7416), (1.011, 0.7414, 0.8764), (0.8764, 1.011, 0.7416), (0.8764, 1.011, 0.8764), (0.7416, 1.011, 0.8764), (-0.7416, 1.011, 0.8764), (-0.8764, 1.011, 0.7416), (-0.8764, 1.011, 0.8764)], [], [(12, 13, 184, 183), (5, 7, 135, 133), (19, 20, 261, 260), (8, 11, 154, 140), (4, 6, 134, 118), (7, 0, 81, 135), (11, 10, 153, 154), (3, 4, 118, 117), (18, 17, 241, 243), (15, 14, 185, 186), (2, 3, 117, 116), (10, 9, 152, 153), (9, 1, 115, 152), (16, 18, 243, 236), (1, 2, 116, 115), (6, 5, 133, 134), (153, 137, 23, 121), (149, 119, 27, 139), (89, 123, 26, 101), (147, 139, 27, 99), (280, 194, 28, 272), (268, 251, 24, 220), (262, 254, 36, 191), (183, 184, 34, 35), (136, 174, 176, 137), (265, 193, 44, 255), (176, 175, 163, 164), (177, 43, 42, 178), (137, 176, 164, 23), (284, 197, 37, 277), (172, 171, 161, 162), (125, 172, 162, 22), (92, 120, 41, 97), (179, 42, 43, 180), (134, 85, 49, 118), (118, 49, 50, 117), (117, 50, 51, 116), (116, 51, 52, 115), (130, 114, 57, 83), (114, 113, 58, 57), (113, 112, 59, 58), (112, 111, 60, 59), (128, 83, 57, 96), (96, 57, 58, 95), (95, 58, 59, 94), (94, 59, 60, 93), (249, 232, 45, 221), (221, 45, 46, 222), (222, 46, 47, 223), (223, 47, 48, 224), (171, 110, 65, 161), (110, 109, 66, 65), (109, 108, 67, 66), (108, 107, 68, 67), (175, 142, 69, 163), (142, 143, 70, 69), (143, 144, 71, 70), (144, 145, 72, 71), (226, 207, 73, 219), (207, 208, 74, 73), (208, 209, 75, 74), (209, 210, 76, 75), (289, 256, 76, 271), (256, 257, 75, 76), (257, 258, 74, 75), (258, 259, 73, 74), (146, 138, 139, 147), (93, 60, 138, 146), (150, 149, 139, 138), (111, 150, 138, 60), (152, 136, 137, 153), (115, 52, 136, 152), (32, 126, 135, 81), (126, 125, 133, 135), (40, 86, 132, 124), (124, 132, 131, 123), (68, 102, 129, 77), (102, 101, 127, 129), (67, 68, 77, 78), (66, 67, 78, 79), (65, 66, 79, 80), (161, 65, 80, 166), (127, 82, 83, 128), (101, 26, 82, 127), (131, 130, 83, 82), (123, 131, 82, 26), (133, 84, 85, 134), (125, 22, 84, 133), (100, 99, 91, 90), (72, 100, 90, 103), (148, 147, 99, 100), (145, 148, 100, 72), (88, 89, 101, 102), (107, 88, 102, 68), (71, 72, 103, 104), (70, 71, 104, 105), (69, 70, 105, 106), (163, 69, 106, 169), (91, 119, 120, 92), (99, 27, 119, 91), (87, 124, 123, 89), (98, 40, 124, 87), (151, 120, 119, 149), (141, 41, 120, 151), (154, 153, 121, 122), (140, 154, 122, 33), (52, 160, 174, 136), (122, 168, 156, 33), (85, 165, 157, 49), (49, 157, 158, 50), (50, 158, 159, 51), (51, 159, 160, 52), (84, 167, 165, 85), (22, 162, 167, 84), (162, 161, 166, 167), (121, 170, 168, 122), (23, 164, 170, 121), (164, 163, 169, 170), (126, 173, 172, 125), (32, 155, 173, 126), (34, 181, 182, 35), (30, 31, 186, 185), (30, 187, 188, 31), (38, 189, 190, 39), (278, 44, 193, 279), (279, 193, 194, 280), (251, 261, 192, 24), (261, 262, 191, 192), (253, 28, 194, 263), (263, 194, 193, 265), (270, 25, 198, 282), (282, 198, 197, 284), (232, 242, 199, 45), (45, 199, 200, 46), (46, 200, 201, 47), (47, 201, 202, 48), (234, 53, 203, 244), (53, 54, 204, 203), (54, 55, 205, 204), (55, 56, 206, 205), (217, 61, 211, 228), (61, 62, 212, 211), (62, 63, 213, 212), (63, 64, 214, 213), (259, 266, 219, 73), (266, 268, 220, 219), (192, 227, 220, 24), (227, 226, 219, 220), (195, 230, 215, 29), (36, 216, 225, 191), (191, 225, 227, 192), (21, 218, 229, 196), (218, 217, 228, 229), (196, 229, 230, 195), (218, 21, 233, 248), (248, 233, 232, 249), (195, 29, 236, 243), (197, 246, 231, 37), (269, 64, 237, 285), (64, 63, 238, 237), (63, 62, 239, 238), (62, 61, 240, 239), (21, 196, 241, 233), (233, 241, 242, 232), (196, 195, 243, 241), (25, 235, 245, 198), (235, 234, 244, 245), (198, 245, 246, 197), (61, 217, 247, 240), (217, 218, 248, 247), (224, 48, 250, 267), (267, 250, 251, 268), (48, 202, 260, 250), (250, 260, 261, 251), (56, 252, 264, 206), (252, 253, 263, 264), (210, 281, 271, 76), (281, 280, 272, 271), (253, 290, 272, 28), (290, 289, 271, 272), (234, 287, 273, 53), (53, 273, 274, 54), (54, 274, 275, 55), (55, 275, 276, 56), (64, 269, 283, 214), (269, 270, 282, 283), (25, 270, 286, 235), (270, 269, 285, 286), (235, 286, 287, 234), (56, 276, 288, 252), (252, 288, 290, 253), (362, 296, 376, 442), (369, 370, 450, 449), (323, 306, 386, 403), (338, 302, 382, 418), (364, 363, 443, 444), (317, 316, 396, 397), (314, 297, 377, 394), (358, 357, 437, 438), (292, 311, 391, 372), (351, 352, 432, 431), (345, 346, 426, 425), (334, 333, 413, 414), (340, 339, 419, 420), (327, 328, 408, 407), (295, 358, 438, 375), (368, 369, 449, 448), (321, 322, 402, 401), (301, 334, 414, 381), (363, 305, 385, 443), (316, 315, 395, 396), (298, 310, 390, 378), (357, 356, 436, 437), (310, 309, 389, 390), (302, 351, 431, 382), (344, 345, 425, 424), (333, 332, 412, 413), (339, 299, 379, 419), (305, 327, 407, 385), (354, 294, 374, 434), (367, 368, 448, 447), (320, 321, 401, 400), (330, 300, 380, 410), (361, 362, 442, 441), (315, 293, 373, 395), (356, 355, 435, 436), (309, 308, 388, 389), (350, 349, 429, 430), (337, 338, 418, 417), (343, 344, 424, 423), (332, 331, 411, 412), (390, 394, 377, 378), (398, 402, 375, 376), (403, 386, 385, 407), (411, 384, 383, 415), (419, 379, 380, 423), (427, 381, 382, 431), (435, 383, 384, 439), (443, 385, 386, 447), (371, 372, 391, 387), (387, 391, 392, 388), (388, 392, 393, 389), (389, 393, 394, 390), (373, 374, 399, 395), (395, 399, 400, 396), (396, 400, 401, 397), (397, 401, 402, 398), (379, 406, 410, 380), (406, 405, 409, 410), (405, 404, 408, 409), (404, 403, 407, 408), (381, 414, 418, 382), (414, 413, 417, 418), (413, 412, 416, 417), (412, 411, 415, 416), (371, 422, 426, 372), (422, 421, 425, 426), (421, 420, 424, 425), (420, 419, 423, 424), (373, 430, 434, 374), (430, 429, 433, 434), (429, 428, 432, 433), (428, 427, 431, 432), (375, 438, 442, 376), (438, 437, 441, 442), (437, 436, 440, 441), (436, 435, 439, 440), (377, 446, 450, 378), (446, 445, 449, 450), (445, 444, 448, 449), (444, 443, 447, 448), (328, 329, 409, 408), (341, 340, 420, 421), (303, 335, 415, 383), (347, 301, 381, 427), (352, 353, 433, 432), (311, 312, 392, 391), (304, 359, 439, 384), (296, 318, 398, 376), (318, 317, 397, 398), (365, 364, 444, 445), (291, 342, 422, 371), (324, 323, 403, 404), (297, 366, 446, 377), (329, 330, 410, 409), (342, 341, 421, 422), (335, 336, 416, 415), (348, 347, 427, 428), (307, 291, 371, 387), (353, 354, 434, 433), (312, 313, 393, 392), (359, 360, 440, 439), (322, 295, 375, 402), (294, 319, 399, 374), (366, 365, 445, 446), (346, 292, 372, 426), (325, 324, 404, 405), (370, 298, 378, 450), (331, 304, 384, 411), (300, 343, 423, 380), (336, 337, 417, 416), (349, 348, 428, 429), (308, 307, 387, 388), (355, 303, 383, 435), (313, 314, 394, 393), (360, 361, 441, 440), (299, 326, 406, 379), (319, 320, 400, 399), (306, 367, 447, 386), (293, 350, 430, 373), (326, 325, 405, 406), (674, 688, 930, 920), (837, 835, 1010, 1011), (733, 731, 951, 952), (840, 753, 962, 1014), (698, 696, 935, 936), (583, 585, 880, 879), (688, 687, 689, 690), (843, 844, 1017, 1016), (579, 596, 885, 876), (566, 568, 869, 868), (795, 785, 980, 986), (722, 461, 861, 946), (696, 464, 864, 935), (783, 781, 978, 979), (461, 460, 860, 861), (716, 460, 461, 718), (720, 722, 946, 945), (848, 850, 1021, 1019), (639, 661, 662, 640), (742, 744, 957, 956), (482, 619, 661, 639), (684, 683, 927, 928), (814, 800, 989, 997), (712, 714, 944, 943), (774, 756, 963, 974), (779, 843, 1016, 977), (654, 652, 910, 911), (460, 720, 945, 860), (664, 686, 929, 915), (617, 615, 895, 896), (672, 674, 920, 919), (605, 603, 889, 890), (688, 690, 932, 930), (692, 465, 865, 933), (683, 609, 892, 927), (453, 710, 942, 853), (790, 777, 467, 723), (723, 467, 468, 725), (725, 468, 469, 727), (727, 469, 470, 729), (661, 659, 660, 662), (619, 620, 659, 661), (641, 642, 657, 658), (495, 641, 658, 612), (707, 709, 475, 471), (471, 475, 476, 472), (472, 476, 477, 473), (473, 477, 478, 474), (658, 657, 655, 656), (612, 658, 656, 611), (649, 653, 654, 650), (543, 584, 653, 649), (793, 732, 486, 775), (732, 734, 485, 486), (734, 736, 484, 485), (736, 738, 483, 484), (653, 651, 652, 654), (584, 583, 651, 653), (647, 649, 650, 648), (544, 543, 649, 647), (719, 490, 494, 721), (490, 489, 493, 494), (489, 488, 492, 493), (488, 487, 491, 492), (645, 647, 648, 646), (545, 544, 647, 645), (643, 645, 646, 644), (546, 545, 645, 643), (835, 834, 1009, 1010), (832, 841, 1015, 1008), (816, 737, 954, 999), (582, 580, 877, 878), (564, 566, 868, 867), (792, 794, 985, 984), (776, 459, 859, 975), (781, 779, 977, 978), (628, 627, 897, 898), (820, 822, 1003, 1001), (808, 810, 994, 993), (830, 848, 1019, 1007), (740, 742, 956, 955), (681, 682, 926, 925), (773, 748, 502, 755), (748, 750, 501, 502), (750, 752, 500, 501), (752, 754, 499, 500), (687, 643, 644, 689), (673, 546, 643, 687), (458, 758, 964, 858), (711, 506, 510, 713), (506, 505, 509, 510), (505, 504, 508, 509), (504, 503, 507, 508), (648, 650, 908, 907), (455, 640, 903, 855), (686, 684, 928, 929), (679, 601, 518, 665), (601, 599, 517, 518), (599, 597, 516, 517), (597, 595, 515, 516), (571, 637, 638, 572), (615, 613, 894, 895), (637, 635, 636, 638), (651, 583, 879, 909), (699, 522, 526, 701), (522, 521, 525, 526), (521, 520, 524, 525), (520, 519, 523, 524), (573, 574, 633, 634), (670, 672, 919, 918), (634, 633, 631, 632), (753, 751, 961, 962), (675, 569, 534, 667), (569, 567, 533, 534), (567, 565, 532, 533), (565, 563, 531, 532), (667, 534, 538, 669), (534, 533, 537, 538), (533, 532, 536, 537), (532, 531, 535, 536), (669, 538, 542, 671), (538, 537, 541, 542), (537, 536, 540, 541), (536, 535, 539, 540), (671, 542, 546, 673), (542, 541, 545, 546), (541, 540, 544, 545), (540, 539, 543, 544), (845, 780, 550, 823), (780, 782, 549, 550), (782, 784, 548, 549), (784, 786, 547, 548), (823, 550, 554, 825), (602, 681, 925, 888), (549, 548, 552, 553), (548, 547, 551, 552), (825, 554, 558, 827), (554, 553, 557, 558), (553, 552, 556, 557), (552, 551, 555, 556), (827, 558, 562, 829), (558, 557, 561, 562), (557, 556, 560, 561), (556, 555, 559, 560), (564, 629, 630, 563), (629, 627, 628, 630), (728, 730, 950, 949), (566, 564, 563, 565), (730, 811, 995, 950), (568, 566, 565, 567), (591, 582, 878, 883), (570, 568, 567, 569), (766, 764, 967, 968), (677, 570, 569, 675), (702, 457, 857, 938), (839, 840, 1014, 1013), (834, 466, 866, 1009), (771, 772, 973, 972), (706, 456, 856, 940), (463, 591, 883, 863), (634, 632, 901, 902), (594, 593, 576, 575), (511, 594, 575, 604), (575, 576, 578, 577), (604, 575, 577, 603), (810, 820, 1001, 994), (600, 602, 888, 887), (579, 580, 582, 581), (596, 579, 581, 595), (586, 585, 583, 584), (539, 586, 584, 543), (588, 587, 585, 586), (535, 588, 586, 539), (590, 589, 587, 588), (531, 590, 588, 535), (630, 628, 589, 590), (563, 630, 590, 531), (581, 582, 591, 592), (595, 581, 592, 515), (806, 808, 993, 992), (844, 846, 1018, 1017), (822, 821, 1002, 1003), (828, 830, 1007, 1006), (598, 596, 595, 597), (600, 598, 597, 599), (772, 774, 974, 973), (602, 600, 599, 601), (746, 838, 1012, 958), (681, 602, 601, 679), (606, 604, 603, 605), (512, 511, 604, 606), (608, 606, 605, 607), (513, 512, 606, 608), (610, 608, 607, 609), (514, 513, 608, 610), (685, 610, 609, 683), (663, 514, 610, 685), (614, 612, 611, 613), (496, 495, 612, 614), (616, 614, 613, 615), (497, 496, 614, 616), (618, 616, 615, 617), (498, 497, 616, 618), (633, 618, 617, 631), (574, 498, 618, 633), (621, 622, 620, 619), (481, 621, 619, 482), (623, 624, 622, 621), (480, 623, 621, 481), (625, 626, 624, 623), (479, 625, 623, 480), (638, 636, 626, 625), (572, 638, 625, 479), (456, 700, 937, 856), (747, 771, 972, 959), (646, 648, 907, 906), (457, 704, 939, 857), (613, 611, 893, 894), (652, 651, 909, 910), (668, 670, 918, 917), (631, 617, 896, 900), (674, 673, 687, 688), (642, 463, 863, 904), (680, 679, 665, 666), (751, 749, 960, 961), (676, 675, 667, 668), (791, 792, 984, 983), (668, 667, 669, 670), (466, 802, 990, 866), (670, 669, 671, 672), (672, 671, 673, 674), (821, 766, 968, 1002), (678, 677, 675, 676), (708, 452, 852, 941), (580, 579, 876, 877), (726, 728, 949, 948), (682, 681, 679, 680), (589, 628, 898, 882), (850, 849, 1020, 1021), (764, 762, 966, 967), (686, 685, 683, 684), (568, 570, 870, 869), (664, 663, 685, 686), (487, 691, 693, 491), (691, 692, 694, 693), (519, 695, 697, 523), (695, 696, 698, 697), (694, 692, 933, 934), (700, 699, 701, 702), (474, 478, 705, 703), (703, 705, 706, 704), (666, 455, 855, 916), (708, 710, 709, 707), (578, 576, 873, 875), (712, 711, 713, 714), (503, 715, 717, 507), (715, 716, 718, 717), (838, 837, 1011, 1012), (720, 719, 721, 722), (770, 769, 970, 971), (800, 458, 858, 989), (573, 634, 902, 872), (794, 776, 975, 985), (632, 631, 900, 901), (817, 815, 998, 1000), (598, 600, 887, 886), (731, 791, 983, 951), (788, 790, 723, 724), (690, 689, 931, 932), (724, 723, 725, 726), (804, 806, 992, 991), (726, 725, 727, 728), (677, 678, 923, 922), (728, 727, 729, 730), (554, 550, 549, 553), (791, 731, 732, 793), (731, 733, 734, 732), (826, 828, 1006, 1005), (733, 735, 736, 734), (700, 702, 938, 937), (735, 737, 738, 736), (757, 530, 739, 767), (767, 739, 740, 769), (530, 529, 741, 739), (739, 741, 742, 740), (529, 528, 743, 741), (741, 743, 744, 742), (528, 527, 745, 743), (743, 745, 746, 744), (849, 804, 991, 1020), (771, 747, 748, 773), (657, 642, 904, 914), (747, 749, 750, 748), (454, 664, 915, 854), (749, 751, 752, 750), (751, 753, 754, 752), (769, 740, 955, 970), (644, 646, 906, 905), (786, 796, 759, 547), (796, 798, 760, 759), (547, 759, 761, 551), (759, 760, 762, 761), (551, 761, 763, 555), (761, 762, 764, 763), (555, 763, 765, 559), (763, 764, 766, 765), (682, 680, 924, 926), (676, 668, 917, 921), (774, 773, 755, 756), (749, 747, 959, 960), (758, 757, 767, 768), (689, 644, 905, 931), (768, 767, 769, 770), (841, 839, 1013, 1015), (737, 735, 953, 954), (570, 677, 922, 870), (772, 771, 773, 774), (577, 578, 875, 874), (724, 726, 948, 947), (587, 589, 882, 881), (789, 778, 777, 790), (762, 760, 965, 966), (794, 793, 775, 776), (714, 453, 853, 944), (843, 779, 780, 845), (576, 593, 884, 873), (779, 781, 782, 780), (465, 698, 936, 865), (781, 783, 784, 782), (627, 629, 899, 897), (783, 785, 786, 784), (593, 462, 862, 884), (787, 789, 790, 788), (596, 598, 886, 885), (459, 832, 1008, 859), (824, 826, 1005, 1004), (792, 791, 793, 794), (768, 770, 971, 969), (785, 795, 796, 786), (611, 656, 913, 893), (795, 797, 798, 796), (655, 657, 914, 912), (452, 712, 943, 852), (729, 470, 799, 813), (813, 799, 800, 814), (738, 818, 801, 483), (818, 817, 802, 801), (829, 562, 803, 847), (847, 803, 804, 849), (562, 561, 805, 803), (803, 805, 806, 804), (561, 560, 807, 805), (805, 807, 808, 806), (560, 559, 809, 807), (807, 809, 810, 808), (609, 607, 891, 892), (730, 729, 813, 811), (811, 813, 814, 812), (680, 666, 916, 924), (464, 694, 934, 864), (737, 816, 818, 738), (816, 815, 817, 818), (559, 765, 819, 809), (809, 819, 820, 810), (765, 766, 821, 819), (819, 821, 822, 820), (787, 788, 982, 981), (571, 454, 854, 871), (754, 842, 831, 499), (842, 841, 832, 831), (735, 733, 952, 953), (451, 778, 976, 851), (788, 724, 947, 982), (846, 845, 823, 824), (585, 587, 881, 880), (824, 823, 825, 826), (760, 798, 988, 965), (826, 825, 827, 828), (797, 795, 986, 987), (828, 827, 829, 830), (527, 833, 836, 745), (833, 834, 835, 836), (745, 836, 838, 746), (836, 835, 837, 838), (756, 451, 851, 963), (629, 564, 867, 899), (753, 840, 842, 754), (840, 839, 841, 842), (785, 783, 979, 980), (812, 814, 997, 996), (844, 843, 845, 846), (744, 746, 958, 957), (830, 829, 847, 848), (802, 817, 1000, 990), (848, 847, 849, 850), (798, 797, 987, 988), (656, 655, 912, 913), (607, 605, 890, 891), (678, 676, 921, 923), (462, 573, 872, 862), (650, 654, 911, 908), (603, 577, 874, 889), (758, 768, 969, 964), (846, 824, 1004, 1018), (815, 816, 999, 998)])
me_cube_001.materials.append(mat_box)
me_cube_001.use_remesh_preserve_volume = False
me_cube_001.use_remesh_preserve_attributes = False
me_cube_001.use_mirror_vertex_groups = False
me_cube_001.update()

# ---- objects
ob_plane = bpy.data.objects.new('Plane', me_plane)
ob_cube_001 = bpy.data.objects.new('Cube.001', me_cube_001)
ob_lamp = bpy.data.objects.new('Lamp', light_lamp)
ob_camera = bpy.data.objects.new('Camera', cam_camera)

# ---- transforms, parenting, visibility, modifiers, constraints
ob_plane.location = (-9.928, 10.02, 0.0)
ob_plane.scale = (19.58, 19.58, 19.58)
ob_plane.lineart.crease_threshold = 0.0
ob_cube_001.location = (0.0, 0.0, 1.611)
ob_cube_001.scale = (1.515, 1.515, 1.515)
ob_cube_001.lock_rotations_4d = False
ob_cube_001.empty_display_type = 'ARROWS'
ob_cube_001.lineart.crease_threshold = 0.0
ob_lamp.location = (6.225, -3.029, 5.904)
ob_lamp.rotation_euler = (0.6503, 0.05522, 1.866)
ob_lamp.lock_rotations_4d = False
ob_lamp.empty_display_type = 'ARROWS'
ob_lamp.color = (0.0, 0.0, 0.0, 0.0)
ob_lamp.lineart.crease_threshold = 0.0
ob_camera.location = (9.003, -7.915, 7.641)
ob_camera.rotation_euler = (1.109, 0.01082, 0.8149)
ob_camera.lock_rotations_4d = False
ob_camera.empty_display_type = 'ARROWS'
ob_camera.color = (0.0, 0.0, 0.0, 0.0)
ob_camera.display_type = 'WIRE'
ob_camera.lineart.crease_threshold = 0.0

# ---- collection membership
col_collection_1.objects.link(ob_plane)
col_collection_1.objects.link(ob_cube_001)
col_collection_1.objects.link(ob_lamp)
col_collection_1.objects.link(ob_camera)

# ---- scene / render settings (as saved in the file)
scene.camera = ob_camera
scene.frame_start = 1; scene.frame_end = 250; scene.frame_set(1)
scene.render.engine = 'BLENDER_EEVEE_NEXT'
scene.render.image_settings.color_mode = 'RGB'
scene.render.image_settings.compression = 90
scene.render.resolution_percentage = 50
scene.render.dither_intensity = 0.0
scene.cycles.use_denoising = False
scene.cycles.samples = 10
scene.cycles.sampling_pattern = 'TABULATED_SOBOL'
scene.cycles.light_sampling_threshold = 0.0
scene.cycles.use_adaptive_sampling = False
scene.cycles.use_light_tree = False
scene.cycles.blur_glossy = 0.0
scene.cycles.volume_bounces = 1
scene.cycles.pixel_filter_type = 'GAUSSIAN'
scene.cycles.sample_clamp_indirect = 0.0
scene.view_settings.view_transform = 'Standard'
bpy.context.view_layer.update()
